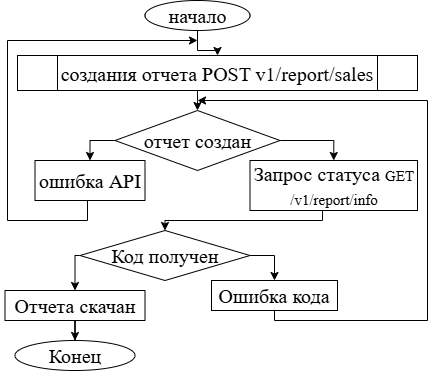

The diagram above was exported from draw.io. Its source (the exported page's mxGraphModel, read from the mxfile embedded in the PNG):
<mxGraphModel dx="890" dy="501" grid="1" gridSize="10" guides="1" tooltips="1" connect="1" arrows="1" fold="1" page="1" pageScale="1" pageWidth="827" pageHeight="1169" math="0" shadow="0">
  <root>
    <mxCell id="0" />
    <mxCell id="1" parent="0" />
    <mxCell id="tITxVy7Z3nTzqdh2mKJ6-22" edge="1" parent="1" source="tITxVy7Z3nTzqdh2mKJ6-1" style="edgeStyle=orthogonalEdgeStyle;rounded=0;orthogonalLoop=1;jettySize=auto;html=1;fontFamily=Times New Roman;fontSize=20;" target="tITxVy7Z3nTzqdh2mKJ6-20" value="">
      <mxGeometry relative="1" as="geometry" />
    </mxCell>
    <mxCell id="tITxVy7Z3nTzqdh2mKJ6-1" parent="1" style="ellipse;whiteSpace=wrap;html=1;fontFamily=Times New Roman;fontSize=20;" value="начало" vertex="1">
      <mxGeometry height="30" width="105" x="267.5" y="70" as="geometry" />
    </mxCell>
    <mxCell id="tITxVy7Z3nTzqdh2mKJ6-53" edge="1" parent="1" source="tITxVy7Z3nTzqdh2mKJ6-3" style="edgeStyle=orthogonalEdgeStyle;rounded=0;orthogonalLoop=1;jettySize=auto;html=1;entryX=0.5;entryY=0;entryDx=0;entryDy=0;" target="tITxVy7Z3nTzqdh2mKJ6-4">
      <mxGeometry relative="1" as="geometry">
        <Array as="points">
          <mxPoint x="213" y="210" />
        </Array>
      </mxGeometry>
    </mxCell>
    <mxCell id="tITxVy7Z3nTzqdh2mKJ6-54" edge="1" parent="1" source="tITxVy7Z3nTzqdh2mKJ6-3" style="edgeStyle=orthogonalEdgeStyle;rounded=0;orthogonalLoop=1;jettySize=auto;html=1;entryX=0.5;entryY=0;entryDx=0;entryDy=0;" target="tITxVy7Z3nTzqdh2mKJ6-43">
      <mxGeometry relative="1" as="geometry">
        <Array as="points">
          <mxPoint x="456" y="210" />
        </Array>
      </mxGeometry>
    </mxCell>
    <mxCell id="tITxVy7Z3nTzqdh2mKJ6-3" parent="1" style="rhombus;whiteSpace=wrap;html=1;fontFamily=Times New Roman;fontSize=20;" value="отчет создан" vertex="1">
      <mxGeometry height="60" width="165" x="237.5" y="180" as="geometry" />
    </mxCell>
    <mxCell id="tITxVy7Z3nTzqdh2mKJ6-34" edge="1" parent="1" source="tITxVy7Z3nTzqdh2mKJ6-4" style="edgeStyle=orthogonalEdgeStyle;rounded=0;orthogonalLoop=1;jettySize=auto;html=1;fontFamily=Times New Roman;fontSize=20;exitX=0.5;exitY=1;exitDx=0;exitDy=0;">
      <mxGeometry relative="1" as="geometry">
        <Array as="points">
          <mxPoint x="210" y="270" />
          <mxPoint x="210" y="290" />
          <mxPoint x="130" y="290" />
          <mxPoint x="130" y="110" />
        </Array>
        <mxPoint x="320" y="110" as="targetPoint" />
      </mxGeometry>
    </mxCell>
    <mxCell id="tITxVy7Z3nTzqdh2mKJ6-4" parent="1" style="rounded=0;whiteSpace=wrap;html=1;fontFamily=Times New Roman;fontSize=20;" value="ошибка API" vertex="1">
      <mxGeometry height="40" width="110" x="157.5" y="230" as="geometry" />
    </mxCell>
    <mxCell id="tITxVy7Z3nTzqdh2mKJ6-37" edge="1" parent="1" source="tITxVy7Z3nTzqdh2mKJ6-38" style="edgeStyle=orthogonalEdgeStyle;rounded=0;orthogonalLoop=1;jettySize=auto;html=1;exitX=0.5;exitY=1;exitDx=0;exitDy=0;fontFamily=Times New Roman;fontSize=20;">
      <mxGeometry relative="1" as="geometry">
        <Array as="points">
          <mxPoint x="397" y="390" />
          <mxPoint x="550" y="390" />
          <mxPoint x="550" y="170" />
        </Array>
        <mxPoint x="320" y="170" as="targetPoint" />
      </mxGeometry>
    </mxCell>
    <mxCell id="tITxVy7Z3nTzqdh2mKJ6-40" edge="1" parent="1" source="tITxVy7Z3nTzqdh2mKJ6-18" style="edgeStyle=orthogonalEdgeStyle;rounded=0;orthogonalLoop=1;jettySize=auto;html=1;entryX=0.5;entryY=0;entryDx=0;entryDy=0;fontFamily=Times New Roman;fontSize=20;" target="tITxVy7Z3nTzqdh2mKJ6-38">
      <mxGeometry relative="1" as="geometry">
        <Array as="points">
          <mxPoint x="397" y="325" />
        </Array>
      </mxGeometry>
    </mxCell>
    <mxCell id="tITxVy7Z3nTzqdh2mKJ6-47" edge="1" parent="1" source="tITxVy7Z3nTzqdh2mKJ6-18" style="edgeStyle=orthogonalEdgeStyle;rounded=0;orthogonalLoop=1;jettySize=auto;html=1;entryX=0.5;entryY=0;entryDx=0;entryDy=0;fontFamily=Times New Roman;fontSize=20;" target="tITxVy7Z3nTzqdh2mKJ6-42">
      <mxGeometry relative="1" as="geometry">
        <Array as="points">
          <mxPoint x="198" y="325" />
        </Array>
      </mxGeometry>
    </mxCell>
    <mxCell id="tITxVy7Z3nTzqdh2mKJ6-18" parent="1" style="rhombus;whiteSpace=wrap;html=1;fontFamily=Times New Roman;fontSize=20;" value="Код получен" vertex="1">
      <mxGeometry height="50" width="170" x="202.5" y="300" as="geometry" />
    </mxCell>
    <mxCell id="tITxVy7Z3nTzqdh2mKJ6-23" edge="1" parent="1" source="tITxVy7Z3nTzqdh2mKJ6-20" style="edgeStyle=orthogonalEdgeStyle;rounded=0;orthogonalLoop=1;jettySize=auto;html=1;fontFamily=Times New Roman;fontSize=20;exitX=0.447;exitY=0.992;exitDx=0;exitDy=0;exitPerimeter=0;" target="tITxVy7Z3nTzqdh2mKJ6-3" value="">
      <mxGeometry relative="1" as="geometry">
        <Array as="points">
          <mxPoint x="320" y="170" />
          <mxPoint x="320" y="170" />
        </Array>
      </mxGeometry>
    </mxCell>
    <mxCell id="tITxVy7Z3nTzqdh2mKJ6-20" parent="1" style="shape=process;whiteSpace=wrap;html=1;backgroundOutline=1;fontFamily=Times New Roman;fontSize=20;" value="&lt;span&gt;создания отчета POST&amp;nbsp;&lt;/span&gt;&lt;span style=&quot;color: light-dark(rgb(0, 0, 0), rgb(255, 255, 255)); background-color: transparent;&quot;&gt;v1/report/sales&lt;/span&gt;" vertex="1">
      <mxGeometry height="35" width="400" x="140" y="125" as="geometry" />
    </mxCell>
    <mxCell id="tITxVy7Z3nTzqdh2mKJ6-21" edge="1" parent="1" source="tITxVy7Z3nTzqdh2mKJ6-20" style="edgeStyle=orthogonalEdgeStyle;rounded=0;orthogonalLoop=1;jettySize=auto;html=1;exitX=0.5;exitY=1;exitDx=0;exitDy=0;fontFamily=Times New Roman;fontSize=20;" target="tITxVy7Z3nTzqdh2mKJ6-20">
      <mxGeometry relative="1" as="geometry" />
    </mxCell>
    <mxCell id="tITxVy7Z3nTzqdh2mKJ6-38" parent="1" style="whiteSpace=wrap;html=1;fontFamily=Times New Roman;fontSize=20;" value="&lt;font&gt;Ошибка кода&lt;/font&gt;" vertex="1">
      <mxGeometry height="30" width="126" x="334" y="350" as="geometry" />
    </mxCell>
    <mxCell id="tITxVy7Z3nTzqdh2mKJ6-51" edge="1" parent="1" source="tITxVy7Z3nTzqdh2mKJ6-42" style="edgeStyle=orthogonalEdgeStyle;rounded=0;orthogonalLoop=1;jettySize=auto;html=1;entryX=0.5;entryY=0;entryDx=0;entryDy=0;fontFamily=Times New Roman;fontSize=20;" target="tITxVy7Z3nTzqdh2mKJ6-50">
      <mxGeometry relative="1" as="geometry" />
    </mxCell>
    <mxCell id="tITxVy7Z3nTzqdh2mKJ6-42" parent="1" style="rounded=0;whiteSpace=wrap;html=1;fontFamily=Times New Roman;fontSize=20;" value="&lt;font&gt;Отчета скачан&lt;/font&gt;" vertex="1">
      <mxGeometry height="30" width="140" x="127.5" y="360" as="geometry" />
    </mxCell>
    <mxCell id="tITxVy7Z3nTzqdh2mKJ6-48" edge="1" parent="1" source="tITxVy7Z3nTzqdh2mKJ6-43" style="edgeStyle=orthogonalEdgeStyle;rounded=0;orthogonalLoop=1;jettySize=auto;html=1;entryX=0.5;entryY=0;entryDx=0;entryDy=0;fontFamily=Times New Roman;fontSize=20;" target="tITxVy7Z3nTzqdh2mKJ6-18">
      <mxGeometry relative="1" as="geometry">
        <Array as="points">
          <mxPoint x="445" y="290" />
          <mxPoint x="288" y="290" />
        </Array>
      </mxGeometry>
    </mxCell>
    <mxCell id="tITxVy7Z3nTzqdh2mKJ6-43" parent="1" style="rounded=0;whiteSpace=wrap;html=1;fontFamily=Times New Roman;fontSize=20;" value="&lt;span&gt;&lt;font style=&quot;color: light-dark(rgb(0, 0, 0), rgb(255, 255, 255));&quot; face=&quot;Times New Roman&quot;&gt;&lt;font style=&quot;&quot;&gt;Запрос статуса&amp;nbsp;&lt;/font&gt;&lt;span style=&quot;text-align: start;&quot;&gt;&lt;font style=&quot;font-size: 15px;&quot;&gt;GET /v1/report/info&lt;/font&gt;&lt;/span&gt;&lt;/font&gt;&lt;/span&gt;" vertex="1">
      <mxGeometry height="50" width="167.5" x="372.5" y="230" as="geometry" />
    </mxCell>
    <mxCell id="tITxVy7Z3nTzqdh2mKJ6-50" parent="1" style="ellipse;whiteSpace=wrap;html=1;fontFamily=Times New Roman;fontSize=20;" value="&lt;font&gt;Конец&lt;/font&gt;" vertex="1">
      <mxGeometry height="30" width="120" x="137.5" y="410" as="geometry" />
    </mxCell>
  </root>
</mxGraphModel>